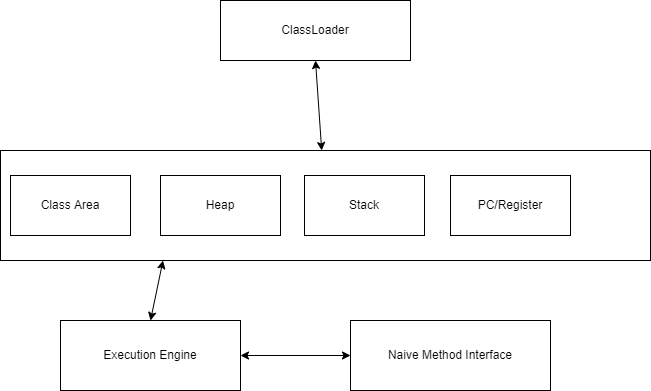

The diagram above was exported from draw.io. Its source (the exported page's mxGraphModel, read from the mxfile embedded in the PNG):
<mxGraphModel dx="924" dy="509" grid="1" gridSize="10" guides="1" tooltips="1" connect="1" arrows="1" fold="1" page="1" pageScale="1" pageWidth="827" pageHeight="1169" math="0" shadow="0">
  <root>
    <mxCell id="0" />
    <mxCell id="1" parent="0" />
    <mxCell id="95_pWVgIS3EXKl6jIBmN-1" value="" style="rounded=0;whiteSpace=wrap;html=1;" vertex="1" parent="1">
      <mxGeometry x="110" y="180" width="650" height="110" as="geometry" />
    </mxCell>
    <mxCell id="95_pWVgIS3EXKl6jIBmN-2" value="ClassLoader" style="rounded=0;whiteSpace=wrap;html=1;" vertex="1" parent="1">
      <mxGeometry x="330" y="30" width="190" height="60" as="geometry" />
    </mxCell>
    <mxCell id="95_pWVgIS3EXKl6jIBmN-3" value="Execution Engine" style="rounded=0;whiteSpace=wrap;html=1;" vertex="1" parent="1">
      <mxGeometry x="170" y="350" width="180" height="70" as="geometry" />
    </mxCell>
    <mxCell id="95_pWVgIS3EXKl6jIBmN-4" value="Naive Method Interface" style="rounded=0;whiteSpace=wrap;html=1;" vertex="1" parent="1">
      <mxGeometry x="460" y="350" width="200" height="70" as="geometry" />
    </mxCell>
    <mxCell id="95_pWVgIS3EXKl6jIBmN-8" value="Class Area" style="rounded=0;whiteSpace=wrap;html=1;" vertex="1" parent="1">
      <mxGeometry x="120" y="205" width="120" height="60" as="geometry" />
    </mxCell>
    <mxCell id="95_pWVgIS3EXKl6jIBmN-10" value="Heap" style="rounded=0;whiteSpace=wrap;html=1;" vertex="1" parent="1">
      <mxGeometry x="270" y="205" width="120" height="60" as="geometry" />
    </mxCell>
    <mxCell id="95_pWVgIS3EXKl6jIBmN-11" value="Stack" style="rounded=0;whiteSpace=wrap;html=1;" vertex="1" parent="1">
      <mxGeometry x="414" y="205" width="120" height="60" as="geometry" />
    </mxCell>
    <mxCell id="95_pWVgIS3EXKl6jIBmN-12" value="PC/Register" style="rounded=0;whiteSpace=wrap;html=1;" vertex="1" parent="1">
      <mxGeometry x="560" y="205" width="120" height="60" as="geometry" />
    </mxCell>
    <mxCell id="95_pWVgIS3EXKl6jIBmN-13" value="" style="endArrow=classic;startArrow=classic;html=1;rounded=0;exitX=0.5;exitY=0;exitDx=0;exitDy=0;entryX=0.25;entryY=1;entryDx=0;entryDy=0;" edge="1" parent="1" source="95_pWVgIS3EXKl6jIBmN-3" target="95_pWVgIS3EXKl6jIBmN-1">
      <mxGeometry width="50" height="50" relative="1" as="geometry">
        <mxPoint x="390" y="290" as="sourcePoint" />
        <mxPoint x="440" y="240" as="targetPoint" />
        <Array as="points" />
      </mxGeometry>
    </mxCell>
    <mxCell id="95_pWVgIS3EXKl6jIBmN-14" value="" style="endArrow=classic;startArrow=classic;html=1;rounded=0;exitX=1;exitY=0.5;exitDx=0;exitDy=0;entryX=0;entryY=0.5;entryDx=0;entryDy=0;" edge="1" parent="1" source="95_pWVgIS3EXKl6jIBmN-3" target="95_pWVgIS3EXKl6jIBmN-4">
      <mxGeometry width="50" height="50" relative="1" as="geometry">
        <mxPoint x="390" y="290" as="sourcePoint" />
        <mxPoint x="440" y="240" as="targetPoint" />
      </mxGeometry>
    </mxCell>
    <mxCell id="95_pWVgIS3EXKl6jIBmN-15" value="" style="endArrow=classic;startArrow=classic;html=1;rounded=0;entryX=0.5;entryY=1;entryDx=0;entryDy=0;" edge="1" parent="1" source="95_pWVgIS3EXKl6jIBmN-1" target="95_pWVgIS3EXKl6jIBmN-2">
      <mxGeometry width="50" height="50" relative="1" as="geometry">
        <mxPoint x="390" y="290" as="sourcePoint" />
        <mxPoint x="440" y="240" as="targetPoint" />
      </mxGeometry>
    </mxCell>
  </root>
</mxGraphModel>